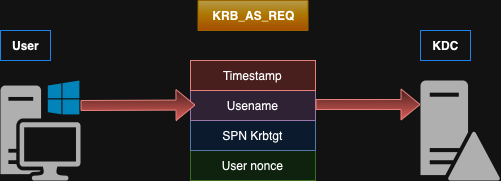

The diagram above was exported from draw.io. Its source (the exported page's mxGraphModel, read from the mxfile embedded in the PNG):
<mxGraphModel dx="954" dy="647" grid="1" gridSize="10" guides="1" tooltips="1" connect="1" arrows="1" fold="1" page="1" pageScale="1" pageWidth="850" pageHeight="1100" math="0" shadow="0">
  <root>
    <mxCell id="0" />
    <mxCell id="1" parent="0" />
    <mxCell id="p_c5vH51GVB84_PkQ2We-1" value="" style="sketch=0;pointerEvents=1;shadow=0;dashed=0;html=1;strokeColor=none;fillColor=#505050;labelPosition=center;verticalLabelPosition=bottom;verticalAlign=top;outlineConnect=0;align=center;shape=mxgraph.office.devices.workstation_pc;" vertex="1" parent="1">
      <mxGeometry x="170" y="170" width="80" height="100" as="geometry" />
    </mxCell>
    <mxCell id="p_c5vH51GVB84_PkQ2We-3" value="" style="sketch=0;pointerEvents=1;shadow=0;dashed=0;html=1;strokeColor=none;fillColor=#505050;labelPosition=center;verticalLabelPosition=bottom;verticalAlign=top;outlineConnect=0;align=center;shape=mxgraph.office.servers.domain_controller;" vertex="1" parent="1">
      <mxGeometry x="590" y="170" width="80" height="100" as="geometry" />
    </mxCell>
    <mxCell id="p_c5vH51GVB84_PkQ2We-4" value="&lt;b&gt;User&lt;/b&gt;" style="text;html=1;align=center;verticalAlign=middle;resizable=0;points=[];autosize=1;strokeColor=#3399FF;fillColor=none;" vertex="1" parent="1">
      <mxGeometry x="170" y="120" width="50" height="30" as="geometry" />
    </mxCell>
    <mxCell id="p_c5vH51GVB84_PkQ2We-5" value="&lt;b&gt;KDC&lt;/b&gt;" style="text;html=1;align=center;verticalAlign=middle;resizable=0;points=[];autosize=1;strokeColor=#3399FF;fillColor=none;" vertex="1" parent="1">
      <mxGeometry x="590" y="120" width="50" height="30" as="geometry" />
    </mxCell>
    <mxCell id="p_c5vH51GVB84_PkQ2We-8" value="User nonce" style="rounded=0;whiteSpace=wrap;html=1;fillColor=#d5e8d4;strokeColor=#82b366;" vertex="1" parent="1">
      <mxGeometry x="360" y="240" width="125" height="30" as="geometry" />
    </mxCell>
    <mxCell id="p_c5vH51GVB84_PkQ2We-9" value="SPN Krbtgt" style="rounded=0;whiteSpace=wrap;html=1;fillColor=#dae8fc;strokeColor=#6c8ebf;" vertex="1" parent="1">
      <mxGeometry x="360" y="210" width="125" height="30" as="geometry" />
    </mxCell>
    <mxCell id="p_c5vH51GVB84_PkQ2We-10" value="Usename" style="rounded=0;whiteSpace=wrap;html=1;fillColor=#e1d5e7;strokeColor=#9673a6;" vertex="1" parent="1">
      <mxGeometry x="360" y="180" width="125" height="30" as="geometry" />
    </mxCell>
    <mxCell id="p_c5vH51GVB84_PkQ2We-11" value="Timestamp" style="rounded=0;whiteSpace=wrap;html=1;fillColor=#f8cecc;strokeColor=#b85450;" vertex="1" parent="1">
      <mxGeometry x="360" y="150" width="125" height="30" as="geometry" />
    </mxCell>
    <mxCell id="p_c5vH51GVB84_PkQ2We-15" value="" style="shape=flexArrow;endArrow=classic;html=1;rounded=0;exitX=1;exitY=0.25;exitDx=0;exitDy=0;fillColor=#f8cecc;strokeColor=#b85450;gradientColor=#ea6b66;" edge="1" parent="1">
      <mxGeometry width="50" height="50" relative="1" as="geometry">
        <mxPoint x="485" y="194" as="sourcePoint" />
        <mxPoint x="590" y="194" as="targetPoint" />
      </mxGeometry>
    </mxCell>
    <mxCell id="p_c5vH51GVB84_PkQ2We-19" value="" style="shape=flexArrow;endArrow=classic;html=1;rounded=0;fillColor=#f8cecc;strokeColor=#b85450;gradientColor=#ea6b66;" edge="1" parent="1">
      <mxGeometry width="50" height="50" relative="1" as="geometry">
        <mxPoint x="250" y="195" as="sourcePoint" />
        <mxPoint x="365" y="194.5" as="targetPoint" />
      </mxGeometry>
    </mxCell>
    <mxCell id="p_c5vH51GVB84_PkQ2We-20" value="&lt;b&gt;KRB_AS_REQ&lt;/b&gt;" style="text;html=1;align=center;verticalAlign=middle;resizable=0;points=[];autosize=1;strokeColor=#d79b00;fillColor=#806614;fillStyle=solid;gradientColor=#ffa500;" vertex="1" parent="1">
      <mxGeometry x="367.5" y="90" width="110" height="30" as="geometry" />
    </mxCell>
  </root>
</mxGraphModel>